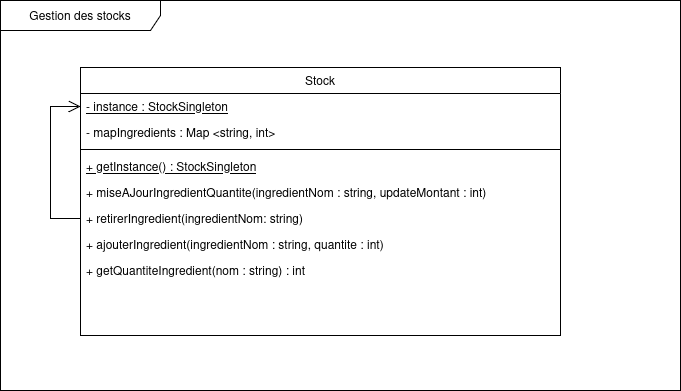

The diagram above was exported from draw.io. Its source (the exported page's mxGraphModel, read from the mxfile embedded in the PNG):
<mxGraphModel dx="4089" dy="790" grid="1" gridSize="10" guides="1" tooltips="1" connect="1" arrows="1" fold="1" page="1" pageScale="1" pageWidth="827" pageHeight="1169" math="0" shadow="0">
  <root>
    <mxCell id="0" />
    <mxCell id="1" parent="0" />
    <mxCell id="2" value="Gestion des stocks" style="shape=umlFrame;whiteSpace=wrap;html=1;pointerEvents=0;recursiveResize=0;container=1;collapsible=0;width=160;" vertex="1" parent="1">
      <mxGeometry x="-770" y="380" width="680" height="390" as="geometry" />
    </mxCell>
    <mxCell id="3" value="Stock" style="swimlane;fontStyle=0;align=center;verticalAlign=top;childLayout=stackLayout;horizontal=1;startSize=26;horizontalStack=0;resizeParent=1;resizeLast=0;collapsible=1;marginBottom=0;rounded=0;shadow=0;strokeWidth=1;" vertex="1" parent="2">
      <mxGeometry x="80" y="67" width="480" height="268" as="geometry">
        <mxRectangle x="550" y="140" width="160" height="26" as="alternateBounds" />
      </mxGeometry>
    </mxCell>
    <mxCell id="4" value="- instance : StockSingleton" style="text;align=left;verticalAlign=top;spacingLeft=4;spacingRight=4;overflow=hidden;rotatable=0;points=[[0,0.5],[1,0.5]];portConstraint=eastwest;fontStyle=4" vertex="1" parent="3">
      <mxGeometry y="26" width="480" height="26" as="geometry" />
    </mxCell>
    <mxCell id="5" value="- mapIngredients : Map &lt;string, int&gt;" style="text;align=left;verticalAlign=top;spacingLeft=4;spacingRight=4;overflow=hidden;rotatable=0;points=[[0,0.5],[1,0.5]];portConstraint=eastwest;fontStyle=0" vertex="1" parent="3">
      <mxGeometry y="52" width="480" height="26" as="geometry" />
    </mxCell>
    <mxCell id="6" value="" style="line;html=1;strokeWidth=1;align=left;verticalAlign=middle;spacingTop=-1;spacingLeft=3;spacingRight=3;rotatable=0;labelPosition=right;points=[];portConstraint=eastwest;" vertex="1" parent="3">
      <mxGeometry y="78" width="480" height="8" as="geometry" />
    </mxCell>
    <mxCell id="7" value="+ getInstance() : StockSingleton" style="text;align=left;verticalAlign=top;spacingLeft=4;spacingRight=4;overflow=hidden;rotatable=0;points=[[0,0.5],[1,0.5]];portConstraint=eastwest;fontStyle=4" vertex="1" parent="3">
      <mxGeometry y="86" width="480" height="26" as="geometry" />
    </mxCell>
    <mxCell id="8" value="" style="endArrow=open;shadow=0;strokeWidth=1;rounded=0;endFill=1;entryX=0;entryY=0.5;entryDx=0;entryDy=0;edgeStyle=orthogonalEdgeStyle;exitX=0;exitY=0.5;exitDx=0;exitDy=0;endSize=10;" edge="1" parent="3" target="4">
      <mxGeometry x="0.5" y="41" relative="1" as="geometry">
        <mxPoint y="125" as="sourcePoint" />
        <mxPoint x="260" y="-38" as="targetPoint" />
        <mxPoint x="-40" y="32" as="offset" />
        <Array as="points">
          <mxPoint x="-30" y="151" />
          <mxPoint x="-30" y="39" />
        </Array>
      </mxGeometry>
    </mxCell>
    <mxCell id="9" value="+ miseAJourIngredientQuantite(ingredientNom : string, updateMontant : int)" style="text;align=left;verticalAlign=top;spacingLeft=4;spacingRight=4;overflow=hidden;rotatable=0;points=[[0,0.5],[1,0.5]];portConstraint=eastwest;" vertex="1" parent="3">
      <mxGeometry y="112" width="480" height="26" as="geometry" />
    </mxCell>
    <mxCell id="10" value="+ retirerIngredient(ingredientNom: string)" style="text;align=left;verticalAlign=top;spacingLeft=4;spacingRight=4;overflow=hidden;rotatable=0;points=[[0,0.5],[1,0.5]];portConstraint=eastwest;" vertex="1" parent="3">
      <mxGeometry y="138" width="480" height="26" as="geometry" />
    </mxCell>
    <mxCell id="11" value="+ ajouterIngredient(ingredientNom : string, quantite : int)" style="text;align=left;verticalAlign=top;spacingLeft=4;spacingRight=4;overflow=hidden;rotatable=0;points=[[0,0.5],[1,0.5]];portConstraint=eastwest;" vertex="1" parent="3">
      <mxGeometry y="164" width="480" height="26" as="geometry" />
    </mxCell>
    <mxCell id="12" value="+ getQuantiteIngredient(nom : string) : int" style="text;align=left;verticalAlign=top;spacingLeft=4;spacingRight=4;overflow=hidden;rotatable=0;points=[[0,0.5],[1,0.5]];portConstraint=eastwest;" vertex="1" parent="3">
      <mxGeometry y="190" width="480" height="26" as="geometry" />
    </mxCell>
  </root>
</mxGraphModel>